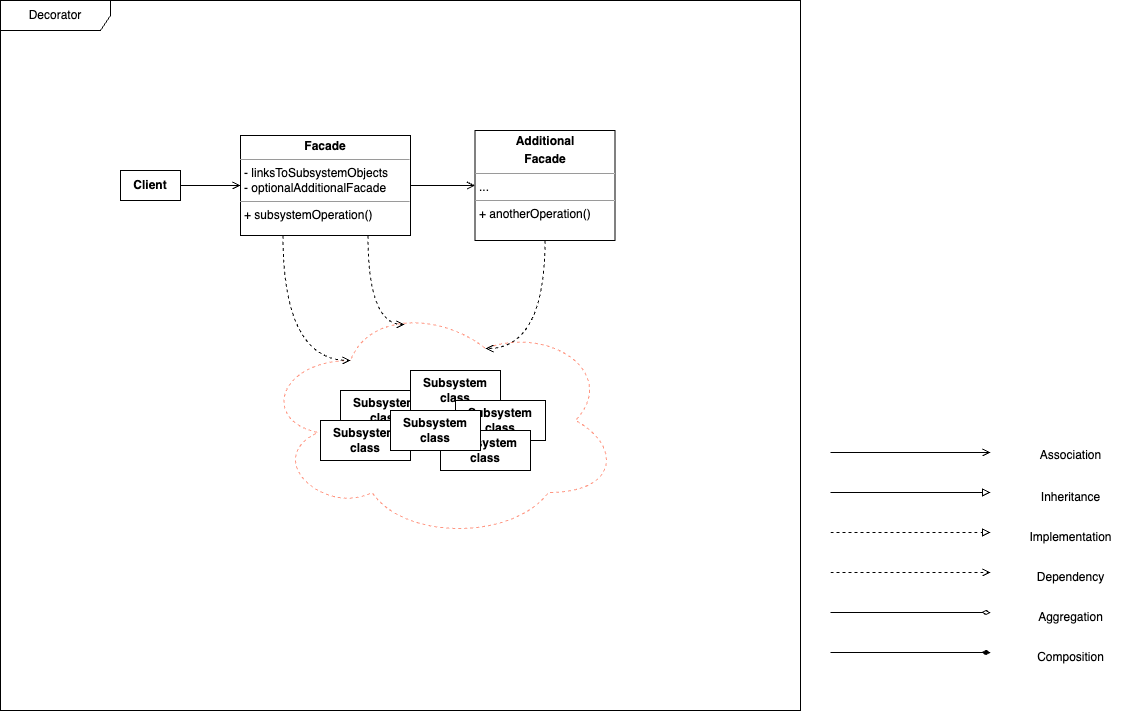

The diagram above was exported from draw.io. Its source (the exported page's mxGraphModel, read from the mxfile embedded in the PNG):
<mxGraphModel dx="1674" dy="776" grid="1" gridSize="10" guides="1" tooltips="1" connect="1" arrows="1" fold="1" page="1" pageScale="1" pageWidth="1169" pageHeight="827" background="#ffffff" math="0" shadow="0">
  <root>
    <mxCell id="0" />
    <mxCell id="1" parent="0" />
    <mxCell id="C7NLP2P90zVWdkbIFHVU-33" value="Decorator" style="shape=umlFrame;whiteSpace=wrap;html=1;pointerEvents=0;width=110;height=30;" parent="1" vertex="1">
      <mxGeometry x="40" y="120" width="800" height="710" as="geometry" />
    </mxCell>
    <mxCell id="C7NLP2P90zVWdkbIFHVU-16" style="edgeStyle=orthogonalEdgeStyle;rounded=0;orthogonalLoop=1;jettySize=auto;html=1;exitX=1;exitY=0.5;exitDx=0;exitDy=0;endArrow=block;endFill=0;" parent="1" edge="1">
      <mxGeometry relative="1" as="geometry">
        <mxPoint x="870" y="612" as="sourcePoint" />
        <mxPoint x="1030" y="612" as="targetPoint" />
      </mxGeometry>
    </mxCell>
    <mxCell id="C7NLP2P90zVWdkbIFHVU-22" style="edgeStyle=orthogonalEdgeStyle;rounded=0;orthogonalLoop=1;jettySize=auto;html=1;exitX=1;exitY=0.5;exitDx=0;exitDy=0;dashed=1;endArrow=block;endFill=0;" parent="1" edge="1">
      <mxGeometry relative="1" as="geometry">
        <mxPoint x="870" y="652" as="sourcePoint" />
        <mxPoint x="1030" y="652" as="targetPoint" />
      </mxGeometry>
    </mxCell>
    <mxCell id="C7NLP2P90zVWdkbIFHVU-23" style="edgeStyle=orthogonalEdgeStyle;rounded=0;orthogonalLoop=1;jettySize=auto;html=1;exitX=1;exitY=0.5;exitDx=0;exitDy=0;dashed=1;endArrow=open;endFill=0;" parent="1" edge="1">
      <mxGeometry relative="1" as="geometry">
        <mxPoint x="870" y="692" as="sourcePoint" />
        <mxPoint x="1030" y="692" as="targetPoint" />
      </mxGeometry>
    </mxCell>
    <mxCell id="C7NLP2P90zVWdkbIFHVU-24" style="edgeStyle=orthogonalEdgeStyle;rounded=0;orthogonalLoop=1;jettySize=auto;html=1;exitX=1;exitY=0.5;exitDx=0;exitDy=0;endArrow=diamondThin;endFill=0;" parent="1" edge="1">
      <mxGeometry relative="1" as="geometry">
        <mxPoint x="870" y="732" as="sourcePoint" />
        <mxPoint x="1030" y="732" as="targetPoint" />
      </mxGeometry>
    </mxCell>
    <mxCell id="C7NLP2P90zVWdkbIFHVU-25" style="edgeStyle=orthogonalEdgeStyle;rounded=0;orthogonalLoop=1;jettySize=auto;html=1;exitX=1;exitY=0.5;exitDx=0;exitDy=0;endArrow=open;endFill=0;" parent="1" edge="1">
      <mxGeometry relative="1" as="geometry">
        <mxPoint x="870" y="572" as="sourcePoint" />
        <mxPoint x="1030" y="572" as="targetPoint" />
      </mxGeometry>
    </mxCell>
    <mxCell id="C7NLP2P90zVWdkbIFHVU-26" style="edgeStyle=orthogonalEdgeStyle;rounded=0;orthogonalLoop=1;jettySize=auto;html=1;exitX=1;exitY=0.5;exitDx=0;exitDy=0;endArrow=diamondThin;endFill=1;" parent="1" edge="1">
      <mxGeometry relative="1" as="geometry">
        <mxPoint x="870" y="772" as="sourcePoint" />
        <mxPoint x="1030" y="772" as="targetPoint" />
      </mxGeometry>
    </mxCell>
    <mxCell id="C7NLP2P90zVWdkbIFHVU-27" value="Association" style="text;html=1;align=center;verticalAlign=middle;resizable=0;points=[];autosize=1;strokeColor=none;fillColor=none;" parent="1" vertex="1">
      <mxGeometry x="1070" y="560" width="80" height="30" as="geometry" />
    </mxCell>
    <mxCell id="C7NLP2P90zVWdkbIFHVU-28" value="Inheritance" style="text;html=1;align=center;verticalAlign=middle;resizable=0;points=[];autosize=1;strokeColor=none;fillColor=none;" parent="1" vertex="1">
      <mxGeometry x="1070" y="602" width="80" height="30" as="geometry" />
    </mxCell>
    <mxCell id="C7NLP2P90zVWdkbIFHVU-29" value="Implementation" style="text;html=1;align=center;verticalAlign=middle;resizable=0;points=[];autosize=1;strokeColor=none;fillColor=none;" parent="1" vertex="1">
      <mxGeometry x="1055" y="642" width="110" height="30" as="geometry" />
    </mxCell>
    <mxCell id="C7NLP2P90zVWdkbIFHVU-30" value="Dependency" style="text;html=1;align=center;verticalAlign=middle;resizable=0;points=[];autosize=1;strokeColor=none;fillColor=none;" parent="1" vertex="1">
      <mxGeometry x="1065" y="682" width="90" height="30" as="geometry" />
    </mxCell>
    <mxCell id="C7NLP2P90zVWdkbIFHVU-31" value="Aggregation" style="text;html=1;align=center;verticalAlign=middle;resizable=0;points=[];autosize=1;strokeColor=none;fillColor=none;" parent="1" vertex="1">
      <mxGeometry x="1065" y="722" width="90" height="30" as="geometry" />
    </mxCell>
    <mxCell id="C7NLP2P90zVWdkbIFHVU-32" value="Composition" style="text;html=1;align=center;verticalAlign=middle;resizable=0;points=[];autosize=1;strokeColor=none;fillColor=none;" parent="1" vertex="1">
      <mxGeometry x="1065" y="762" width="90" height="30" as="geometry" />
    </mxCell>
    <mxCell id="C7NLP2P90zVWdkbIFHVU-64" value="&lt;p style=&quot;margin:0px;margin-top:4px;text-align:center;&quot;&gt;&lt;b&gt;Additional&lt;br&gt;&lt;/b&gt;&lt;/p&gt;&lt;p style=&quot;margin:0px;margin-top:4px;text-align:center;&quot;&gt;&lt;b&gt;Facade&lt;/b&gt;&lt;/p&gt;&lt;hr size=&quot;1&quot;&gt;&lt;p style=&quot;margin:0px;margin-left:4px;&quot;&gt;...&lt;/p&gt;&lt;hr size=&quot;1&quot;&gt;&lt;p style=&quot;margin:0px;margin-left:4px;&quot;&gt;&lt;span style=&quot;background-color: initial;&quot;&gt;+ anotherOperation()&lt;/span&gt;&lt;/p&gt;" style="verticalAlign=top;align=left;overflow=fill;fontSize=12;fontFamily=Helvetica;html=1;whiteSpace=wrap;" parent="1" vertex="1">
      <mxGeometry x="514.5" y="250" width="140" height="110" as="geometry" />
    </mxCell>
    <mxCell id="C7NLP2P90zVWdkbIFHVU-69" value="&lt;b&gt;Client&lt;br&gt;&lt;/b&gt;" style="html=1;whiteSpace=wrap;" parent="1" vertex="1">
      <mxGeometry x="160" y="290" width="60" height="30" as="geometry" />
    </mxCell>
    <mxCell id="C7NLP2P90zVWdkbIFHVU-77" value="&lt;p style=&quot;margin:0px;margin-top:4px;text-align:center;&quot;&gt;&lt;b&gt;Facade&lt;br&gt;&lt;/b&gt;&lt;/p&gt;&lt;hr size=&quot;1&quot;&gt;&lt;p style=&quot;margin:0px;margin-left:4px;&quot;&gt;- linksToSubsystemObjects&lt;/p&gt;&lt;p style=&quot;margin:0px;margin-left:4px;&quot;&gt;- optionalAdditionalFacade&lt;/p&gt;&lt;hr size=&quot;1&quot;&gt;&lt;p style=&quot;margin:0px;margin-left:4px;&quot;&gt;&lt;span style=&quot;background-color: initial;&quot;&gt;+ subsystemOperation()&lt;/span&gt;&lt;/p&gt;" style="verticalAlign=top;align=left;overflow=fill;fontSize=12;fontFamily=Helvetica;html=1;whiteSpace=wrap;" parent="1" vertex="1">
      <mxGeometry x="280" y="255" width="170" height="100" as="geometry" />
    </mxCell>
    <mxCell id="fnFtyAHqhOUcPZhJ-rqi-35" value="" style="group" vertex="1" connectable="0" parent="1">
      <mxGeometry x="300" y="420" width="360" height="240" as="geometry" />
    </mxCell>
    <mxCell id="fnFtyAHqhOUcPZhJ-rqi-26" value="" style="ellipse;shape=cloud;whiteSpace=wrap;html=1;fillColor=none;dashed=1;strokeColor=#ff9682;container=0;" vertex="1" parent="fnFtyAHqhOUcPZhJ-rqi-35">
      <mxGeometry width="360" height="240" as="geometry" />
    </mxCell>
    <mxCell id="fnFtyAHqhOUcPZhJ-rqi-27" value="&lt;b&gt;Subsystem&lt;br&gt;class&lt;br&gt;&lt;/b&gt;" style="html=1;whiteSpace=wrap;" vertex="1" parent="fnFtyAHqhOUcPZhJ-rqi-35">
      <mxGeometry x="80" y="90" width="90" height="40" as="geometry" />
    </mxCell>
    <mxCell id="fnFtyAHqhOUcPZhJ-rqi-29" value="&lt;b&gt;Subsystem&lt;br&gt;class&lt;br&gt;&lt;/b&gt;" style="html=1;whiteSpace=wrap;" vertex="1" parent="fnFtyAHqhOUcPZhJ-rqi-35">
      <mxGeometry x="150" y="70" width="90" height="40" as="geometry" />
    </mxCell>
    <mxCell id="fnFtyAHqhOUcPZhJ-rqi-30" value="&lt;b&gt;Subsystem&lt;br&gt;class&lt;br&gt;&lt;/b&gt;" style="html=1;whiteSpace=wrap;" vertex="1" parent="fnFtyAHqhOUcPZhJ-rqi-35">
      <mxGeometry x="195" y="100" width="90" height="40" as="geometry" />
    </mxCell>
    <mxCell id="fnFtyAHqhOUcPZhJ-rqi-31" value="&lt;b&gt;Subsystem&lt;br&gt;class&lt;br&gt;&lt;/b&gt;" style="html=1;whiteSpace=wrap;" vertex="1" parent="fnFtyAHqhOUcPZhJ-rqi-35">
      <mxGeometry x="180" y="130" width="90" height="40" as="geometry" />
    </mxCell>
    <mxCell id="fnFtyAHqhOUcPZhJ-rqi-32" value="&lt;b&gt;Subsystem&lt;br&gt;class&lt;br&gt;&lt;/b&gt;" style="html=1;whiteSpace=wrap;" vertex="1" parent="fnFtyAHqhOUcPZhJ-rqi-35">
      <mxGeometry x="60" y="120" width="90" height="40" as="geometry" />
    </mxCell>
    <mxCell id="fnFtyAHqhOUcPZhJ-rqi-28" value="&lt;b&gt;Subsystem&lt;br&gt;class&lt;br&gt;&lt;/b&gt;" style="html=1;whiteSpace=wrap;" vertex="1" parent="fnFtyAHqhOUcPZhJ-rqi-35">
      <mxGeometry x="130" y="110" width="90" height="40" as="geometry" />
    </mxCell>
    <mxCell id="fnFtyAHqhOUcPZhJ-rqi-36" style="edgeStyle=orthogonalEdgeStyle;rounded=0;orthogonalLoop=1;jettySize=auto;html=1;exitX=1;exitY=0.5;exitDx=0;exitDy=0;endArrow=open;endFill=0;entryX=0;entryY=0.5;entryDx=0;entryDy=0;" edge="1" parent="1" source="C7NLP2P90zVWdkbIFHVU-69" target="C7NLP2P90zVWdkbIFHVU-77">
      <mxGeometry relative="1" as="geometry">
        <mxPoint x="260" y="390" as="sourcePoint" />
        <mxPoint x="420" y="390" as="targetPoint" />
      </mxGeometry>
    </mxCell>
    <mxCell id="fnFtyAHqhOUcPZhJ-rqi-37" style="edgeStyle=orthogonalEdgeStyle;rounded=0;orthogonalLoop=1;jettySize=auto;html=1;exitX=1;exitY=0.5;exitDx=0;exitDy=0;endArrow=open;endFill=0;entryX=0;entryY=0.5;entryDx=0;entryDy=0;" edge="1" parent="1" source="C7NLP2P90zVWdkbIFHVU-77" target="C7NLP2P90zVWdkbIFHVU-64">
      <mxGeometry relative="1" as="geometry">
        <mxPoint x="230" y="315" as="sourcePoint" />
        <mxPoint x="290" y="315" as="targetPoint" />
      </mxGeometry>
    </mxCell>
    <mxCell id="fnFtyAHqhOUcPZhJ-rqi-40" style="edgeStyle=orthogonalEdgeStyle;rounded=0;orthogonalLoop=1;jettySize=auto;html=1;exitX=0.25;exitY=1;exitDx=0;exitDy=0;dashed=1;endArrow=open;endFill=0;entryX=0.25;entryY=0.25;entryDx=0;entryDy=0;entryPerimeter=0;curved=1;" edge="1" parent="1" source="C7NLP2P90zVWdkbIFHVU-77" target="fnFtyAHqhOUcPZhJ-rqi-26">
      <mxGeometry relative="1" as="geometry">
        <mxPoint x="270" y="400" as="sourcePoint" />
        <mxPoint x="430" y="400" as="targetPoint" />
        <Array as="points">
          <mxPoint x="323" y="480" />
        </Array>
      </mxGeometry>
    </mxCell>
    <mxCell id="fnFtyAHqhOUcPZhJ-rqi-41" style="edgeStyle=orthogonalEdgeStyle;rounded=0;orthogonalLoop=1;jettySize=auto;html=1;exitX=0.75;exitY=1;exitDx=0;exitDy=0;dashed=1;endArrow=open;endFill=0;entryX=0.4;entryY=0.1;entryDx=0;entryDy=0;entryPerimeter=0;curved=1;" edge="1" parent="1" source="C7NLP2P90zVWdkbIFHVU-77" target="fnFtyAHqhOUcPZhJ-rqi-26">
      <mxGeometry relative="1" as="geometry">
        <mxPoint x="450" y="390" as="sourcePoint" />
        <mxPoint x="517" y="515" as="targetPoint" />
        <Array as="points">
          <mxPoint x="408" y="444" />
        </Array>
      </mxGeometry>
    </mxCell>
    <mxCell id="fnFtyAHqhOUcPZhJ-rqi-42" style="edgeStyle=orthogonalEdgeStyle;rounded=0;orthogonalLoop=1;jettySize=auto;html=1;exitX=0.5;exitY=1;exitDx=0;exitDy=0;dashed=1;endArrow=open;endFill=0;entryX=0.625;entryY=0.2;entryDx=0;entryDy=0;entryPerimeter=0;curved=1;" edge="1" parent="1" source="C7NLP2P90zVWdkbIFHVU-64" target="fnFtyAHqhOUcPZhJ-rqi-26">
      <mxGeometry relative="1" as="geometry">
        <mxPoint x="654.5" y="400" as="sourcePoint" />
        <mxPoint x="690.5" y="489" as="targetPoint" />
        <Array as="points">
          <mxPoint x="585" y="468" />
        </Array>
      </mxGeometry>
    </mxCell>
  </root>
</mxGraphModel>